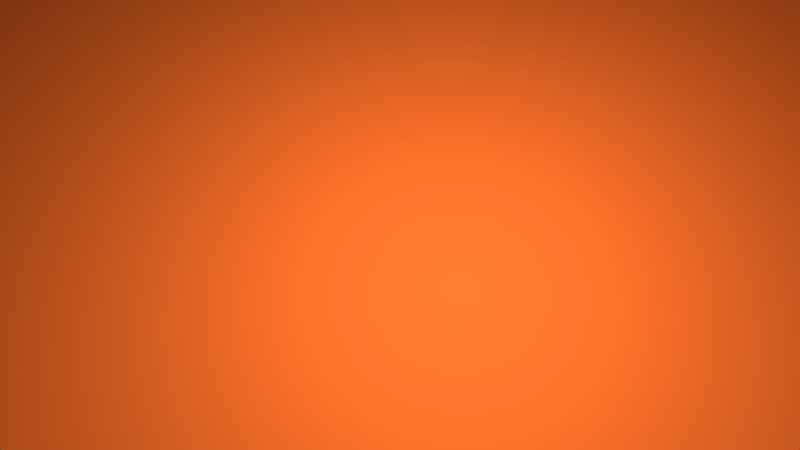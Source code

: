 # Source: cubes.blend  (saved by Blender 2.79.0; exported with 4.5.12 LTS)
import bpy
from mathutils import Matrix  # noqa: F401  (used for matrix-valued properties, if any)

bpy.ops.wm.read_factory_settings(use_empty=True)
scene = bpy.context.scene
scene.name = 'Scene'

# ---- collections
col_collection_1 = bpy.data.collections.new('Collection 1'); scene.collection.children.link(col_collection_1)

# ---- materials (node trees are filled in below, after node groups)
mat_material_001 = bpy.data.materials.new('Material.001')
mat_material_001.alpha_threshold = 0.0
mat_material_001.roughness = 0.5
mat_dicenumbers = bpy.data.materials.new('dicenumbers')
mat_dicenumbers.alpha_threshold = 0.0
mat_dicenumbers.roughness = 0.5
mat_dicenumbers.line_color = (0.0, 0.0, 0.0, 1.0)
mat_material = bpy.data.materials.new('Material')
mat_material.alpha_threshold = 0.0
mat_material.roughness = 0.5

# ---- material node trees
mat_material_001.use_nodes = True; mat_material_001.node_tree.nodes.clear()
_N = mat_material_001.node_tree.nodes; _L = mat_material_001.node_tree.links
n0 = _N.new('ShaderNodeOutputMaterial'); n0.name = 'Material Output'; n0.location = (300, 300)
n1 = _N.new('ShaderNodeBsdfDiffuse'); n1.name = 'Diffuse BSDF'; n1.location = (10, 300)
n1.inputs[0].default_value = (0.8, 0.1362, 0.01857, 1.0)
_L.new(n1.outputs[0], n0.inputs[0])
n0.is_active_output = True
mat_dicenumbers.use_nodes = True; mat_dicenumbers.node_tree.nodes.clear()
_N = mat_dicenumbers.node_tree.nodes; _L = mat_dicenumbers.node_tree.links
n0 = _N.new('ShaderNodeOutputMaterial'); n0.name = 'Material Output'; n0.location = (300, 300)
n1 = _N.new('ShaderNodeMixShader'); n1.name = 'Mix Shader'; n1.location = (10, 300)
n2 = _N.new('ShaderNodeBsdfDiffuse'); n2.name = 'Diffuse BSDF'; n2.location = (-190, 200)
n3 = _N.new('ShaderNodeBsdfAnisotropic'); n3.name = 'Glossy BSDF'; n3.location = (-190, 100)
n3.distribution = 'GGX'
n3.inputs[1].default_value = 0.4472
_L.new(n1.outputs[0], n0.inputs[0])
_L.new(n2.outputs[0], n1.inputs[1])
_L.new(n3.outputs[0], n1.inputs[2])
n0.is_active_output = True
mat_material.use_nodes = True; mat_material.node_tree.nodes.clear()
_N = mat_material.node_tree.nodes; _L = mat_material.node_tree.links
n0 = _N.new('ShaderNodeOutputMaterial'); n0.name = 'Material Output'; n0.location = (300, 300)
n1 = _N.new('ShaderNodeMixShader'); n1.name = 'Mix Shader'; n1.location = (10, 300)
n1.inputs[0].default_value = 0.169
n2 = _N.new('ShaderNodeBsdfDiffuse'); n2.name = 'Diffuse BSDF'; n2.location = (-190, 200)
n2.inputs[0].default_value = (0.0, 0.0, 0.0, 1.0)
n3 = _N.new('ShaderNodeBsdfAnisotropic'); n3.name = 'Glossy BSDF'; n3.location = (-190, 100)
n3.distribution = 'GGX'
n3.inputs[1].default_value = 0.4472
_L.new(n1.outputs[0], n0.inputs[0])
_L.new(n2.outputs[0], n1.inputs[1])
_L.new(n3.outputs[0], n1.inputs[2])
n0.is_active_output = True

# ---- world
world_world = bpy.data.worlds.new('World'); scene.world = world_world
world_world.color = (0.05088, 0.05088, 0.05088)
world_world.use_sun_shadow = False
world_world.sun_shadow_jitter_overblur = 0.0
world_world.cycles.sampling_method = 'MANUAL'

# ---- cameras
cam_camera = bpy.data.cameras.new('Camera')
cam_camera.clip_end = 100.0
cam_camera.lens = 35.0
cam_camera.sensor_width = 32.0
cam_camera.sensor_height = 18.0
cam_camera.ortho_scale = 7.314
cam_camera.dof.focus_distance = 0.0

# ---- lights
light_lamp = bpy.data.lights.new('Lamp', 'POINT')
light_lamp.transmission_factor = 0.0
light_lamp.cutoff_distance = 30.0
light_lamp.energy = 3000.0
light_lamp.shadow_buffer_clip_start = 1.001
light_lamp.shadow_soft_size = 3.0
light_lamp.shadow_maximum_resolution = 0.006
light_lamp.use_absolute_resolution = True

# ---- meshes
me_plane_002 = bpy.data.meshes.new('Plane.002')
me_plane_002.from_pydata([(-1.0, -1.0, 0.0), (1.0, -1.0, 0.0), (-1.0, 1.0, 0.0), (1.0, 1.0, 0.0)], [], [(0, 1, 3, 2)])
me_plane_002.use_remesh_preserve_volume = False
me_plane_002.use_remesh_preserve_attributes = False
me_plane_002.use_mirror_vertex_groups = False
me_plane_002.update()
me_plane = bpy.data.meshes.new('Plane')
me_plane.from_pydata([(-1.0, -1.0, 0.0), (1.0, -1.0, 0.0), (-1.0, 1.0, 0.0), (1.0, 1.0, 0.0)], [], [(0, 1, 3, 2)])
me_plane.materials.append(mat_material_001)
me_plane.materials.append(None)
me_plane.use_remesh_preserve_volume = False
me_plane.use_remesh_preserve_attributes = False
me_plane.use_mirror_vertex_groups = False
me_plane.update()
me_cube = bpy.data.meshes.new('Cube')
me_cube.from_pydata([(-0.9054, -0.9054, -0.9054), (-0.9054, -0.9054, 0.9054), (-0.9054, 0.9054, -0.9054), (-0.9054, 0.9054, 0.9054), (0.9054, -0.9054, -0.9054), (0.9054, -0.9054, 0.9054), (0.9054, 0.9054, -0.9054), (0.9054, 0.9054, 0.9054), (-1.0, 0.6, -1.0), (-1.0, 0.2, -1.0), (-1.0, -0.2, -1.0), (-1.0, -0.6, -1.0), (-1.0, -1.0, -0.6), (-1.0, -1.0, -0.2), (-1.0, -1.0, 0.2), (-1.0, -1.0, 0.6), (-1.0, -0.6, 1.0), (-1.0, -0.2, 1.0), (-1.0, 0.2, 1.0), (-1.0, 0.6, 1.0), (-1.0, 1.0, 0.6), (-1.0, 1.0, 0.2), (-1.0, 1.0, -0.2), (-1.0, 1.0, -0.6), (0.6, 1.0, -1.0), (0.2, 1.0, -1.0), (-0.2, 1.0, -1.0), (-0.6, 1.0, -1.0), (-0.6, 1.0, 1.0), (-0.2, 1.0, 1.0), (0.2, 1.0, 1.0), (0.6, 1.0, 1.0), (1.0, 1.0, 0.6), (1.0, 1.0, 0.2), (1.0, 1.0, -0.2), (1.0, 1.0, -0.6), (1.0, -0.6, -1.0), (1.0, -0.2, -1.0), (1.0, 0.2, -1.0), (1.0, 0.6, -1.0), (1.0, 0.6, 1.0), (1.0, 0.2, 1.0), (1.0, -0.2, 1.0), (1.0, -0.6, 1.0), (1.0, -1.0, 0.6), (1.0, -1.0, 0.2), (1.0, -1.0, -0.2), (1.0, -1.0, -0.6), (-0.6, -1.0, -1.0), (-0.2, -1.0, -1.0), (0.2, -1.0, -1.0), (0.6, -1.0, -1.0), (0.6, -1.0, 1.0), (0.2, -1.0, 1.0), (-0.2, -1.0, 1.0), (-0.6, -1.0, 1.0), (0.6, 0.6, 1.0), (0.6, 0.2, 1.0), (0.6, -0.2, 1.0), (0.6, -0.6, 1.0), (0.2, 0.6, 1.0), (0.2, 0.2, 1.0), (0.2, -0.2, 1.0), (0.2, -0.6, 1.0), (-0.2, 0.6, 1.0), (-0.2, 0.2, 1.0), (-0.2, -0.2, 1.0), (-0.2, -0.6, 1.0), (-0.6, 0.6, 1.0), (-0.6, 0.2, 1.0), (-0.6, -0.2, 1.0), (-0.6, -0.6, 1.0), (-0.6, 0.6, -1.0), (-0.6, 0.2, -1.0), (-0.6, -0.2, -1.0), (-0.6, -0.6, -1.0), (-0.2, 0.6, -1.0), (-0.2, 0.2, -1.0), (-0.2, -0.2, -1.0), (-0.2, -0.6, -1.0), (0.2, 0.6, -1.0), (0.2, 0.2, -1.0), (0.2, -0.2, -1.0), (0.2, -0.6, -1.0), (0.6, 0.6, -1.0), (0.6, 0.2, -1.0), (0.6, -0.2, -1.0), (0.6, -0.6, -1.0), (0.6, -1.0, -0.6), (0.2, -1.0, -0.6), (-0.2, -1.0, -0.6), (-0.6, -1.0, -0.6), (0.6, -1.0, -0.2), (0.2, -1.0, -0.2), (-0.2, -1.0, -0.2), (-0.6, -1.0, -0.2), (0.6, -1.0, 0.2), (0.2, -1.0, 0.2), (-0.2, -1.0, 0.2), (-0.6, -1.0, 0.2), (0.6, -1.0, 0.6), (0.2, -1.0, 0.6), (-0.2, -1.0, 0.6), (-0.6, -1.0, 0.6), (1.0, 0.6, -0.6), (1.0, 0.2, -0.6), (1.0, -0.2, -0.6), (1.0, -0.6, -0.6), (1.0, 0.6, -0.2), (1.0, 0.2, -0.2), (1.0, -0.2, -0.2), (1.0, -0.6, -0.2), (1.0, 0.6, 0.2), (1.0, 0.2, 0.2), (1.0, -0.2, 0.2), (1.0, -0.6, 0.2), (1.0, 0.6, 0.6), (1.0, 0.2, 0.6), (1.0, -0.2, 0.6), (1.0, -0.6, 0.6), (-0.6, 1.0, -0.6), (-0.2, 1.0, -0.6), (0.2, 1.0, -0.6), (0.6, 1.0, -0.6), (-0.6, 1.0, -0.2), (-0.2, 1.0, -0.2), (0.2, 1.0, -0.2), (0.6, 1.0, -0.2), (-0.6, 1.0, 0.2), (-0.2, 1.0, 0.2), (0.2, 1.0, 0.2), (0.6, 1.0, 0.2), (-0.6, 1.0, 0.6), (-0.2, 1.0, 0.6), (0.2, 1.0, 0.6), (0.6, 1.0, 0.6), (-1.0, -0.6, -0.6), (-1.0, -0.2, -0.6), (-1.0, 0.2, -0.6), (-1.0, 0.6, -0.6), (-1.0, -0.6, -0.2), (-1.0, -0.2, -0.2), (-1.0, 0.2, -0.2), (-1.0, 0.6, -0.2), (-1.0, -0.6, 0.2), (-1.0, -0.2, 0.2), (-1.0, 0.2, 0.2), (-1.0, 0.6, 0.2), (-1.0, -0.6, 0.6), (-1.0, -0.2, 0.6), (-1.0, 0.2, 0.6), (-1.0, 0.6, 0.6), (0.6, 0.6, 0.945), (0.2, 0.6, 0.945), (0.2, 0.2, 0.945), (0.6, 0.2, 0.945), (0.6, -0.2, 0.945), (0.2, -0.2, 0.945), (0.2, -0.6, 0.945), (0.6, -0.6, 0.945), (0.2, 0.2, 0.945), (-0.2, 0.2, 0.945), (-0.2, -0.2, 0.945), (0.2, -0.2, 0.945), (-0.2, 0.6, 0.945), (-0.6, 0.6, 0.945), (-0.6, 0.2, 0.945), (-0.2, 0.2, 0.945), (-0.2, -0.2, 0.945), (-0.6, -0.2, 0.945), (-0.6, -0.6, 0.945), (-0.2, -0.6, 0.945), (-0.6, 0.2, -0.945), (-0.2, 0.2, -0.945), (-0.2, -0.2, -0.945), (-0.6, -0.2, -0.945), (0.2, 0.2, -0.945), (0.6, 0.2, -0.945), (0.6, -0.2, -0.945), (0.2, -0.2, -0.945), (0.6, -0.945, -0.6), (0.6, -0.945, -0.2), (0.2, -0.945, -0.2), (0.2, -0.945, -0.6), (0.2, -0.945, -0.2), (0.2, -0.945, 0.2), (-0.2, -0.945, 0.2), (-0.2, -0.945, -0.2), (-0.2, -0.945, 0.2), (-0.2, -0.945, 0.6), (-0.6, -0.945, 0.6), (-0.6, -0.945, 0.2), (0.945, 0.2, -0.2), (0.945, 0.2, 0.2), (0.945, -0.2, 0.2), (0.945, -0.2, -0.2), (-0.6, 0.945, -0.6), (-0.6, 0.945, -0.2), (-0.2, 0.945, -0.2), (-0.2, 0.945, -0.6), (0.2, 0.945, -0.6), (0.2, 0.945, -0.2), (0.6, 0.945, -0.2), (0.6, 0.945, -0.6), (-0.6, 0.945, 0.2), (-0.6, 0.945, 0.6), (-0.2, 0.945, 0.6), (-0.2, 0.945, 0.2), (0.2, 0.945, 0.2), (0.2, 0.945, 0.6), (0.6, 0.945, 0.6), (0.6, 0.945, 0.2), (-0.945, -0.6, -0.6), (-0.945, -0.6, -0.2), (-0.945, -0.2, -0.2), (-0.945, -0.2, -0.6), (-0.945, 0.2, -0.6), (-0.945, 0.2, -0.2), (-0.945, 0.6, -0.2), (-0.945, 0.6, -0.6), (-0.945, -0.6, -0.2), (-0.945, -0.6, 0.2), (-0.945, -0.2, 0.2), (-0.945, -0.2, -0.2), (-0.945, 0.2, -0.2), (-0.945, 0.2, 0.2), (-0.945, 0.6, 0.2), (-0.945, 0.6, -0.2), (-0.945, -0.6, 0.2), (-0.945, -0.6, 0.6), (-0.945, -0.2, 0.6), (-0.945, -0.2, 0.2), (-0.945, 0.2, 0.2), (-0.945, 0.2, 0.6), (-0.945, 0.6, 0.6), (-0.945, 0.6, 0.2)], [], [(151, 19, 3, 20), (135, 31, 7, 32), (119, 43, 5, 44), (103, 55, 1, 15), (87, 36, 4, 51), (71, 16, 1, 55), (43, 59, 52, 5), (59, 63, 53, 52), (63, 67, 54, 53), (67, 71, 55, 54), (7, 31, 56, 40), (40, 56, 57, 41), (41, 57, 58, 42), (42, 58, 59, 43), (31, 30, 60, 56), (57, 61, 62, 58), (30, 29, 64, 60), (60, 64, 65, 61), (62, 66, 67, 63), (29, 28, 68, 64), (65, 69, 70, 66), (28, 3, 19, 68), (68, 19, 18, 69), (69, 18, 17, 70), (70, 17, 16, 71), (11, 75, 48, 0), (75, 79, 49, 48), (79, 83, 50, 49), (83, 87, 51, 50), (2, 27, 72, 8), (8, 72, 73, 9), (9, 73, 74, 10), (10, 74, 75, 11), (27, 26, 76, 72), (72, 76, 77, 73), (74, 78, 79, 75), (26, 25, 80, 76), (76, 80, 81, 77), (77, 81, 82, 78), (78, 82, 83, 79), (25, 24, 84, 80), (80, 84, 85, 81), (82, 86, 87, 83), (24, 6, 39, 84), (84, 39, 38, 85), (85, 38, 37, 86), (86, 37, 36, 87), (48, 91, 12, 0), (91, 95, 13, 12), (95, 99, 14, 13), (99, 103, 15, 14), (4, 47, 88, 51), (51, 88, 89, 50), (50, 89, 90, 49), (49, 90, 91, 48), (47, 46, 92, 88), (89, 93, 94, 90), (90, 94, 95, 91), (46, 45, 96, 92), (92, 96, 97, 93), (94, 98, 99, 95), (45, 44, 100, 96), (96, 100, 101, 97), (97, 101, 102, 98), (44, 5, 52, 100), (100, 52, 53, 101), (101, 53, 54, 102), (102, 54, 55, 103), (36, 107, 47, 4), (107, 111, 46, 47), (111, 115, 45, 46), (115, 119, 44, 45), (6, 35, 104, 39), (39, 104, 105, 38), (38, 105, 106, 37), (37, 106, 107, 36), (35, 34, 108, 104), (104, 108, 109, 105), (105, 109, 110, 106), (106, 110, 111, 107), (34, 33, 112, 108), (108, 112, 113, 109), (110, 114, 115, 111), (33, 32, 116, 112), (112, 116, 117, 113), (113, 117, 118, 114), (114, 118, 119, 115), (32, 7, 40, 116), (116, 40, 41, 117), (117, 41, 42, 118), (118, 42, 43, 119), (24, 123, 35, 6), (123, 127, 34, 35), (127, 131, 33, 34), (131, 135, 32, 33), (2, 23, 120, 27), (27, 120, 121, 26), (26, 121, 122, 25), (25, 122, 123, 24), (23, 22, 124, 120), (121, 125, 126, 122), (22, 21, 128, 124), (124, 128, 129, 125), (125, 129, 130, 126), (126, 130, 131, 127), (21, 20, 132, 128), (129, 133, 134, 130), (20, 3, 28, 132), (132, 28, 29, 133), (133, 29, 30, 134), (134, 30, 31, 135), (8, 139, 23, 2), (139, 143, 22, 23), (143, 147, 21, 22), (147, 151, 20, 21), (0, 12, 136, 11), (11, 136, 137, 10), (10, 137, 138, 9), (9, 138, 139, 8), (12, 13, 140, 136), (137, 141, 142, 138), (13, 14, 144, 140), (141, 145, 146, 142), (14, 15, 148, 144), (145, 149, 150, 146), (15, 1, 16, 148), (148, 16, 17, 149), (149, 17, 18, 150), (150, 18, 19, 151), (152, 153, 154, 155), (60, 153, 152, 56), (61, 154, 153, 60), (57, 155, 154, 61), (56, 152, 155, 57), (156, 157, 158, 159), (62, 157, 156, 58), (63, 158, 157, 62), (59, 159, 158, 63), (58, 156, 159, 59), (160, 161, 162, 163), (65, 161, 160, 61), (66, 162, 161, 65), (62, 163, 162, 66), (61, 160, 163, 62), (164, 165, 166, 167), (68, 165, 164, 64), (69, 166, 165, 68), (65, 167, 166, 69), (64, 164, 167, 65), (168, 169, 170, 171), (70, 169, 168, 66), (71, 170, 169, 70), (67, 171, 170, 71), (66, 168, 171, 67), (172, 173, 174, 175), (77, 173, 172, 73), (78, 174, 173, 77), (74, 175, 174, 78), (73, 172, 175, 74), (176, 177, 178, 179), (85, 177, 176, 81), (86, 178, 177, 85), (82, 179, 178, 86), (81, 176, 179, 82), (180, 181, 182, 183), (92, 181, 180, 88), (93, 182, 181, 92), (89, 183, 182, 93), (88, 180, 183, 89), (184, 185, 186, 187), (97, 185, 184, 93), (98, 186, 185, 97), (94, 187, 186, 98), (93, 184, 187, 94), (188, 189, 190, 191), (102, 189, 188, 98), (103, 190, 189, 102), (99, 191, 190, 103), (98, 188, 191, 99), (192, 193, 194, 195), (113, 193, 192, 109), (114, 194, 193, 113), (110, 195, 194, 114), (109, 192, 195, 110), (196, 197, 198, 199), (124, 197, 196, 120), (125, 198, 197, 124), (121, 199, 198, 125), (120, 196, 199, 121), (200, 201, 202, 203), (126, 201, 200, 122), (127, 202, 201, 126), (123, 203, 202, 127), (122, 200, 203, 123), (204, 205, 206, 207), (132, 205, 204, 128), (133, 206, 205, 132), (129, 207, 206, 133), (128, 204, 207, 129), (208, 209, 210, 211), (134, 209, 208, 130), (135, 210, 209, 134), (131, 211, 210, 135), (130, 208, 211, 131), (212, 213, 214, 215), (140, 213, 212, 136), (141, 214, 213, 140), (137, 215, 214, 141), (136, 212, 215, 137), (216, 217, 218, 219), (142, 217, 216, 138), (143, 218, 217, 142), (139, 219, 218, 143), (138, 216, 219, 139), (220, 221, 222, 223), (144, 221, 220, 140), (145, 222, 221, 144), (141, 223, 222, 145), (140, 220, 223, 141), (224, 225, 226, 227), (146, 225, 224, 142), (147, 226, 225, 146), (143, 227, 226, 147), (142, 224, 227, 143), (228, 229, 230, 231), (148, 229, 228, 144), (149, 230, 229, 148), (145, 231, 230, 149), (144, 228, 231, 145), (232, 233, 234, 235), (150, 233, 232, 146), (151, 234, 233, 150), (147, 235, 234, 151), (146, 232, 235, 147)])
me_cube.polygons.foreach_set('use_smooth', [True] * 234)
me_cube.polygons.foreach_set('material_index', [0, 0, 0, 0, 0, 0, 0, 0, 0, 0, 0, 0, 0, 0, 0, 0, 0, 0, 0, 0, 0, 0, 0, 0, 0, 0, 0, 0, 0, 0, 0, 0, 0, 0, 0, 0, 0, 0, 0, 0, 0, 0, 0, 0, 0, 0, 0, 0, 0, 0, 0, 0, 0, 0, 0, 0, 0, 0, 0, 0, 0, 0, 0, 0, 0, 0, 0, 0, 0, 0, 0, 0, 0, 0, 0, 0, 0, 0, 0, 0, 0, 0, 0, 0, 0, 0, 0, 0, 0, 0, 0, 0, 0, 0, 0, 0, 0, 0, 0, 0, 0, 0, 0, 0, 0, 0, 0, 0, 0, 0, 0, 0, 0, 0, 0, 0, 0, 0, 0, 0, 0, 0, 0, 0, 0, 0, 0, 0, 0, 1, 0, 0, 0, 0, 1, 0, 0, 0, 0, 1, 0, 0, 0, 0, 1, 0, 0, 0, 0, 1, 0, 0, 0, 0, 1, 0, 0, 0, 0, 1, 0, 0, 0, 0, 1, 0, 0, 0, 0, 1, 0, 0, 0, 0, 1, 0, 0, 0, 0, 1, 0, 0, 0, 0, 1, 0, 0, 0, 0, 1, 0, 0, 0, 0, 1, 0, 0, 0, 0, 1, 0, 0, 0, 0, 1, 0, 0, 0, 0, 1, 0, 0, 0, 0, 1, 0, 0, 0, 0, 1, 0, 0, 0, 0, 1, 0, 0, 0, 0, 1, 0, 0, 0, 0])
me_cube.materials.append(mat_dicenumbers)
me_cube.materials.append(mat_material)
me_cube.use_remesh_preserve_volume = False
me_cube.use_remesh_preserve_attributes = False
me_cube.use_mirror_vertex_groups = False
me_cube.update()

# ---- objects
ob_plane_001 = bpy.data.objects.new('Plane.001', me_plane_002)
ob_plane = bpy.data.objects.new('Plane', me_plane)
ob_cube_001 = bpy.data.objects.new('Cube.001', me_cube)
ob_cube = bpy.data.objects.new('Cube', me_cube)
ob_lamp = bpy.data.objects.new('Lamp', light_lamp)
ob_camera = bpy.data.objects.new('Camera', cam_camera)

# ---- transforms, parenting, visibility, modifiers, constraints
ob_plane_001.location = (0.4034, 5.09, 5.905)
ob_plane_001.rotation_euler = (0.7235, -0.05631, -0.04967)
ob_plane_001.scale = (7.912, 1.181, 1.275)
ob_plane_001.lineart.crease_threshold = 0.0
ob_plane.location = (4.216, -1.252, 0.3877)
ob_plane.scale = (50.0, 50.0, 50.0)
ob_plane.lineart.crease_threshold = 0.0
ob_cube_001.location = (3.31, 4.071, 18.18)
ob_cube_001.rotation_euler = (-0.6024, -1.571, -0.9939)
ob_cube_001.lock_rotations_4d = False
ob_cube_001.empty_display_type = 'ARROWS'
ob_cube_001.lineart.crease_threshold = 0.0
_m = ob_cube_001.modifiers.new('Subsurf', 'SUBSURF')
_m.uv_smooth = 'PRESERVE_CORNERS'
_m.levels = 3
_m.render_levels = 3
_m.show_only_control_edges = False
ob_cube.location = (0.0, 4.106, 18.7)
ob_cube.rotation_euler = (0.0, -0.4578, 0.0)
ob_cube.lock_rotations_4d = False
ob_cube.empty_display_type = 'ARROWS'
ob_cube.lineart.crease_threshold = 0.0
_m = ob_cube.modifiers.new('Subsurf', 'SUBSURF')
_m.uv_smooth = 'PRESERVE_CORNERS'
_m.levels = 3
_m.render_levels = 3
_m.show_only_control_edges = False
ob_lamp.location = (2.421, -3.002, 6.916)
ob_lamp.rotation_euler = (0.6503, 0.05522, 1.866)
ob_lamp.lock_rotations_4d = False
ob_lamp.empty_display_type = 'ARROWS'
ob_lamp.color = (0.0, 0.0, 0.0, 0.0)
ob_lamp.lineart.crease_threshold = 0.0
ob_camera.location = (6.948, -8.059, 13.61)
ob_camera.rotation_euler = (0.5423, -2.99e-06, 0.8779)
ob_camera.lock_rotations_4d = False
ob_camera.empty_display_type = 'ARROWS'
ob_camera.color = (0.0, 0.0, 0.0, 0.0)
ob_camera.display_type = 'WIRE'
ob_camera.lineart.crease_threshold = 0.0

# ---- collection membership
col_collection_1.objects.link(ob_plane_001)
col_collection_1.objects.link(ob_plane)
col_collection_1.objects.link(ob_cube_001)
col_collection_1.objects.link(ob_cube)
col_collection_1.objects.link(ob_lamp)
col_collection_1.objects.link(ob_camera)

# ---- scene / render settings (as saved in the file)
scene.camera = ob_camera
scene.frame_start = 1; scene.frame_end = 100; scene.frame_set(59)
scene.render.engine = 'CYCLES'
scene.render.image_settings.file_format = 'FFMPEG'
scene.render.image_settings.color_mode = 'RGB'
scene.render.resolution_percentage = 50
scene.render.dither_intensity = 0.0
scene.cycles.use_denoising = False
scene.cycles.samples = 10
scene.cycles.sampling_pattern = 'TABULATED_SOBOL'
scene.cycles.use_adaptive_sampling = False
scene.cycles.use_light_tree = False
scene.cycles.blur_glossy = 0.0
scene.cycles.sample_clamp_indirect = 0.0
scene.view_settings.view_transform = 'Standard'
bpy.context.view_layer.update()
